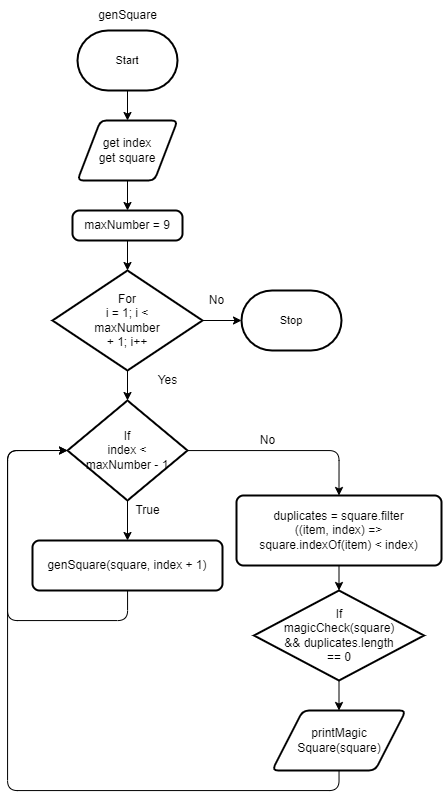

The diagram above was exported from draw.io. Its source (the exported page's mxGraphModel, read from the mxfile embedded in the PNG):
<mxGraphModel dx="863" dy="571" grid="1" gridSize="10" guides="1" tooltips="1" connect="1" arrows="1" fold="1" page="1" pageScale="1" pageWidth="827" pageHeight="1169" math="0" shadow="0">
  <root>
    <mxCell id="0" />
    <mxCell id="1" parent="0" />
    <mxCell id="3" value="" style="edgeStyle=orthogonalEdgeStyle;rounded=0;html=1;" edge="1" parent="1" source="4" target="11">
      <mxGeometry relative="1" as="geometry" />
    </mxCell>
    <mxCell id="4" value="Start" style="strokeWidth=2;html=1;shape=mxgraph.flowchart.terminator;whiteSpace=wrap;fontFamily=Helvetica;fontSize=11;fontColor=default;" vertex="1" parent="1">
      <mxGeometry x="250" y="830" width="100" height="60" as="geometry" />
    </mxCell>
    <mxCell id="5" style="edgeStyle=orthogonalEdgeStyle;rounded=0;html=1;entryX=0.5;entryY=0;entryDx=0;entryDy=0;entryPerimeter=0;" edge="1" parent="1" source="7" target="14">
      <mxGeometry relative="1" as="geometry" />
    </mxCell>
    <mxCell id="6" style="edgeStyle=orthogonalEdgeStyle;rounded=0;html=1;entryX=0;entryY=0.5;entryDx=0;entryDy=0;entryPerimeter=0;" edge="1" parent="1" source="7" target="25">
      <mxGeometry relative="1" as="geometry" />
    </mxCell>
    <mxCell id="7" value="For&lt;br&gt;i = 1; i &amp;lt; &lt;br&gt;maxNumber &lt;br&gt;+ 1; i++" style="strokeWidth=2;html=1;shape=mxgraph.flowchart.decision;whiteSpace=wrap;" vertex="1" parent="1">
      <mxGeometry x="225" y="1070" width="150" height="100" as="geometry" />
    </mxCell>
    <mxCell id="8" value="" style="edgeStyle=orthogonalEdgeStyle;rounded=0;html=1;" edge="1" parent="1" source="9" target="7">
      <mxGeometry relative="1" as="geometry" />
    </mxCell>
    <mxCell id="9" value="maxNumber = 9" style="rounded=1;whiteSpace=wrap;html=1;absoluteArcSize=1;arcSize=14;strokeWidth=2;" vertex="1" parent="1">
      <mxGeometry x="245" y="1010" width="110" height="30" as="geometry" />
    </mxCell>
    <mxCell id="10" value="" style="edgeStyle=orthogonalEdgeStyle;rounded=0;html=1;" edge="1" parent="1" source="11" target="9">
      <mxGeometry relative="1" as="geometry" />
    </mxCell>
    <mxCell id="11" value="get index&lt;br style=&quot;border-color: var(--border-color);&quot;&gt;get square" style="shape=parallelogram;html=1;strokeWidth=2;perimeter=parallelogramPerimeter;whiteSpace=wrap;rounded=1;arcSize=12;size=0.23;" vertex="1" parent="1">
      <mxGeometry x="250" y="920" width="100" height="60" as="geometry" />
    </mxCell>
    <mxCell id="12" style="edgeStyle=orthogonalEdgeStyle;html=1;entryX=0.5;entryY=0;entryDx=0;entryDy=0;rounded=1;" edge="1" parent="1" source="14" target="16">
      <mxGeometry relative="1" as="geometry" />
    </mxCell>
    <mxCell id="13" style="edgeStyle=orthogonalEdgeStyle;rounded=0;html=1;entryX=0.5;entryY=0;entryDx=0;entryDy=0;" edge="1" parent="1" source="14" target="23">
      <mxGeometry relative="1" as="geometry" />
    </mxCell>
    <mxCell id="14" value="If&lt;br&gt;index &amp;lt; &lt;br&gt;maxNumber - 1" style="strokeWidth=2;html=1;shape=mxgraph.flowchart.decision;whiteSpace=wrap;" vertex="1" parent="1">
      <mxGeometry x="240" y="1200" width="120" height="100" as="geometry" />
    </mxCell>
    <mxCell id="15" value="" style="edgeStyle=none;html=1;" edge="1" parent="1" source="16" target="18">
      <mxGeometry relative="1" as="geometry" />
    </mxCell>
    <mxCell id="16" value="duplicates = square.filter&lt;br&gt;((item, index) =&amp;gt; &lt;br&gt;square.indexOf(item) &amp;lt; index)" style="rounded=1;whiteSpace=wrap;html=1;absoluteArcSize=1;arcSize=14;strokeWidth=2;" vertex="1" parent="1">
      <mxGeometry x="409" y="1295" width="205" height="70" as="geometry" />
    </mxCell>
    <mxCell id="17" value="" style="edgeStyle=none;html=1;" edge="1" parent="1" source="18" target="20">
      <mxGeometry relative="1" as="geometry" />
    </mxCell>
    <mxCell id="18" value="If&lt;br&gt;magicCheck(square) &lt;br&gt;&amp;amp;&amp;amp; duplicates.length &lt;br&gt;== 0" style="strokeWidth=2;html=1;shape=mxgraph.flowchart.decision;whiteSpace=wrap;" vertex="1" parent="1">
      <mxGeometry x="426.5" y="1390" width="170" height="90" as="geometry" />
    </mxCell>
    <mxCell id="19" style="edgeStyle=orthogonalEdgeStyle;rounded=1;html=1;entryX=0;entryY=0.5;entryDx=0;entryDy=0;entryPerimeter=0;" edge="1" parent="1" source="20" target="14">
      <mxGeometry relative="1" as="geometry">
        <Array as="points">
          <mxPoint x="512" y="1590" />
          <mxPoint x="180" y="1590" />
          <mxPoint x="180" y="1250" />
        </Array>
      </mxGeometry>
    </mxCell>
    <mxCell id="20" value="printMagic&lt;br&gt;Square(square)" style="shape=parallelogram;html=1;strokeWidth=2;perimeter=parallelogramPerimeter;whiteSpace=wrap;rounded=1;arcSize=12;size=0.23;" vertex="1" parent="1">
      <mxGeometry x="444.75" y="1510" width="133.5" height="60" as="geometry" />
    </mxCell>
    <mxCell id="21" value="No" style="text;html=1;align=center;verticalAlign=middle;resizable=0;points=[];autosize=1;strokeColor=none;fillColor=none;" vertex="1" parent="1">
      <mxGeometry x="420" y="1225" width="40" height="30" as="geometry" />
    </mxCell>
    <mxCell id="22" style="edgeStyle=orthogonalEdgeStyle;html=1;entryX=0;entryY=0.5;entryDx=0;entryDy=0;entryPerimeter=0;rounded=1;" edge="1" parent="1" source="23" target="14">
      <mxGeometry relative="1" as="geometry">
        <Array as="points">
          <mxPoint x="300" y="1420" />
          <mxPoint x="180" y="1420" />
          <mxPoint x="180" y="1250" />
        </Array>
      </mxGeometry>
    </mxCell>
    <mxCell id="23" value="genSquare(square, index + 1)" style="rounded=1;whiteSpace=wrap;html=1;absoluteArcSize=1;arcSize=14;strokeWidth=2;" vertex="1" parent="1">
      <mxGeometry x="205" y="1340" width="190" height="50" as="geometry" />
    </mxCell>
    <mxCell id="24" value="True" style="text;html=1;align=center;verticalAlign=middle;resizable=0;points=[];autosize=1;strokeColor=none;fillColor=none;" vertex="1" parent="1">
      <mxGeometry x="295" y="1295" width="50" height="30" as="geometry" />
    </mxCell>
    <mxCell id="25" value="Stop" style="strokeWidth=2;html=1;shape=mxgraph.flowchart.terminator;whiteSpace=wrap;fontFamily=Helvetica;fontSize=11;fontColor=default;" vertex="1" parent="1">
      <mxGeometry x="414.00000000000006" y="1090" width="100" height="60" as="geometry" />
    </mxCell>
    <mxCell id="26" value="No" style="text;html=1;align=center;verticalAlign=middle;resizable=0;points=[];autosize=1;strokeColor=none;fillColor=none;" vertex="1" parent="1">
      <mxGeometry x="369" y="1085" width="40" height="30" as="geometry" />
    </mxCell>
    <mxCell id="27" value="Yes" style="text;html=1;align=center;verticalAlign=middle;resizable=0;points=[];autosize=1;strokeColor=none;fillColor=none;" vertex="1" parent="1">
      <mxGeometry x="320" y="1165" width="40" height="30" as="geometry" />
    </mxCell>
    <mxCell id="28" value="genSquare" style="text;html=1;align=center;verticalAlign=middle;resizable=0;points=[];autosize=1;strokeColor=none;fillColor=none;" vertex="1" parent="1">
      <mxGeometry x="260" y="800" width="80" height="30" as="geometry" />
    </mxCell>
  </root>
</mxGraphModel>